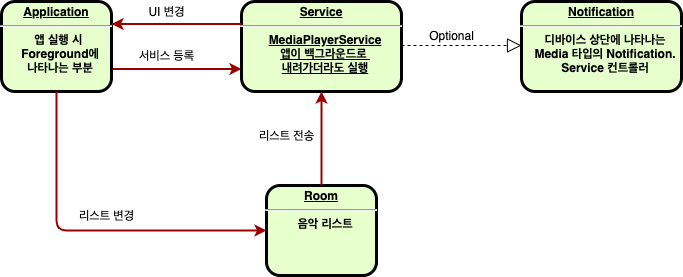

The diagram above was exported from draw.io. Its source (the exported page's mxGraphModel, read from the mxfile embedded in the PNG):
<mxGraphModel dx="1186" dy="747" grid="1" gridSize="10" guides="1" tooltips="1" connect="1" arrows="1" fold="1" page="1" pageScale="1" pageWidth="826" pageHeight="1169" background="#ffffff" math="0" shadow="0">
  <root>
    <mxCell id="0" />
    <mxCell id="1" parent="0" />
    <mxCell id="37" value="" style="edgeStyle=none;noEdgeStyle=1;strokeColor=#990000;strokeWidth=2;entryX=0;entryY=0.75;entryDx=0;entryDy=0;exitX=1;exitY=0.75;exitDx=0;exitDy=0;" parent="1" source="bZfMotDPLMt9MJ_-p9US-108" target="bZfMotDPLMt9MJ_-p9US-119" edge="1">
      <mxGeometry width="100" height="100" relative="1" as="geometry">
        <mxPoint x="190" y="165" as="sourcePoint" />
        <mxPoint x="296" y="166.26190476190482" as="targetPoint" />
      </mxGeometry>
    </mxCell>
    <mxCell id="bZfMotDPLMt9MJ_-p9US-107" value="&lt;p style=&quot;margin: 0px ; margin-top: 4px ; text-align: center ; text-decoration: underline&quot;&gt;&lt;strong&gt;Room&lt;/strong&gt;&lt;/p&gt;&lt;hr&gt;&lt;p style=&quot;margin: 0px ; margin-left: 8px&quot;&gt;음악 리스트&lt;/p&gt;" style="verticalAlign=middle;align=center;overflow=fill;fontSize=12;fontFamily=Helvetica;html=1;rounded=1;fontStyle=1;strokeWidth=3;fillColor=#E6FFCC" vertex="1" parent="1">
      <mxGeometry x="345" y="284" width="110" height="90" as="geometry" />
    </mxCell>
    <mxCell id="bZfMotDPLMt9MJ_-p9US-108" value="&lt;p style=&quot;margin: 4px 0px 0px ; text-align: center&quot;&gt;&lt;u&gt;Application&lt;/u&gt;&lt;br&gt;&lt;/p&gt;&lt;hr&gt;&lt;p style=&quot;margin: 0px ; margin-left: 8px&quot;&gt;앱 실행 시&amp;nbsp;&lt;/p&gt;&lt;p style=&quot;margin: 0px ; margin-left: 8px&quot;&gt;Foreground에&lt;/p&gt;&lt;p style=&quot;margin: 0px ; margin-left: 8px&quot;&gt;나타나는 부분&lt;/p&gt;" style="verticalAlign=middle;align=center;overflow=fill;fontSize=12;fontFamily=Helvetica;html=1;rounded=1;fontStyle=1;strokeWidth=3;fillColor=#E6FFCC" vertex="1" parent="1">
      <mxGeometry x="80" y="100" width="110" height="90" as="geometry" />
    </mxCell>
    <mxCell id="bZfMotDPLMt9MJ_-p9US-119" value="&lt;p style=&quot;margin: 4px 0px 0px ; text-align: center&quot;&gt;&lt;u&gt;Service&lt;/u&gt;&lt;br&gt;&lt;/p&gt;&lt;hr&gt;&lt;p style=&quot;margin: 0px ; margin-left: 8px&quot;&gt;&lt;u&gt;MediaPlayerService&lt;/u&gt;&lt;br&gt;&lt;/p&gt;&lt;p style=&quot;margin: 0px ; margin-left: 8px&quot;&gt;&lt;u&gt;앱이 백그라운드로&amp;nbsp;&lt;/u&gt;&lt;/p&gt;&lt;p style=&quot;margin: 0px ; margin-left: 8px&quot;&gt;&lt;u&gt;내려가더라도 실행&lt;/u&gt;&lt;/p&gt;" style="verticalAlign=middle;align=center;overflow=fill;fontSize=12;fontFamily=Helvetica;html=1;rounded=1;fontStyle=1;strokeWidth=3;fillColor=#E6FFCC" vertex="1" parent="1">
      <mxGeometry x="320" y="100" width="160" height="90" as="geometry" />
    </mxCell>
    <mxCell id="bZfMotDPLMt9MJ_-p9US-120" value="서비스 등록" style="text;html=1;align=center;verticalAlign=middle;resizable=0;points=[];autosize=1;" vertex="1" parent="1">
      <mxGeometry x="210" y="144" width="70" height="20" as="geometry" />
    </mxCell>
    <mxCell id="bZfMotDPLMt9MJ_-p9US-121" value="&lt;p style=&quot;margin: 0px ; margin-top: 4px ; text-align: center ; text-decoration: underline&quot;&gt;Notification&lt;/p&gt;&lt;hr&gt;&lt;p style=&quot;margin: 0px ; margin-left: 8px&quot;&gt;디바이스 상단에 나타나는&lt;/p&gt;&lt;p style=&quot;margin: 0px ; margin-left: 8px&quot;&gt;Media 타입의 Notification.&lt;/p&gt;&lt;p style=&quot;margin: 0px ; margin-left: 8px&quot;&gt;Service 컨트롤러&lt;/p&gt;" style="verticalAlign=middle;align=center;overflow=fill;fontSize=12;fontFamily=Helvetica;html=1;rounded=1;fontStyle=1;strokeWidth=3;fillColor=#E6FFCC" vertex="1" parent="1">
      <mxGeometry x="600" y="100" width="160" height="90" as="geometry" />
    </mxCell>
    <mxCell id="bZfMotDPLMt9MJ_-p9US-123" value="Optional" style="text;html=1;align=center;verticalAlign=middle;resizable=0;points=[];autosize=1;" vertex="1" parent="1">
      <mxGeometry x="500" y="124" width="60" height="20" as="geometry" />
    </mxCell>
    <mxCell id="bZfMotDPLMt9MJ_-p9US-124" value="" style="endArrow=block;dashed=1;endFill=0;endSize=12;html=1;" edge="1" parent="1">
      <mxGeometry width="160" relative="1" as="geometry">
        <mxPoint x="480" y="144" as="sourcePoint" />
        <mxPoint x="600" y="144" as="targetPoint" />
      </mxGeometry>
    </mxCell>
    <mxCell id="bZfMotDPLMt9MJ_-p9US-126" value="" style="edgeStyle=none;noEdgeStyle=1;strokeColor=#990000;strokeWidth=2;entryX=0.5;entryY=1;entryDx=0;entryDy=0;exitX=0.5;exitY=0;exitDx=0;exitDy=0;" edge="1" parent="1" source="bZfMotDPLMt9MJ_-p9US-107" target="bZfMotDPLMt9MJ_-p9US-119">
      <mxGeometry width="100" height="100" relative="1" as="geometry">
        <mxPoint x="320" y="245" as="sourcePoint" />
        <mxPoint x="426" y="246.26190476190482" as="targetPoint" />
      </mxGeometry>
    </mxCell>
    <mxCell id="bZfMotDPLMt9MJ_-p9US-127" value="리스트 전송" style="text;html=1;align=center;verticalAlign=middle;resizable=0;points=[];autosize=1;" vertex="1" parent="1">
      <mxGeometry x="330" y="224" width="70" height="20" as="geometry" />
    </mxCell>
    <mxCell id="bZfMotDPLMt9MJ_-p9US-128" value="" style="edgeStyle=none;noEdgeStyle=1;strokeColor=#990000;strokeWidth=2;exitX=0.5;exitY=1;exitDx=0;exitDy=0;entryX=0;entryY=0.5;entryDx=0;entryDy=0;" edge="1" parent="1" source="bZfMotDPLMt9MJ_-p9US-108" target="bZfMotDPLMt9MJ_-p9US-107">
      <mxGeometry width="100" height="100" relative="1" as="geometry">
        <mxPoint x="209" y="325" as="sourcePoint" />
        <mxPoint x="315" y="326.2619047619048" as="targetPoint" />
        <Array as="points">
          <mxPoint x="135" y="329" />
        </Array>
      </mxGeometry>
    </mxCell>
    <mxCell id="bZfMotDPLMt9MJ_-p9US-129" value="리스트 변경" style="text;html=1;align=center;verticalAlign=middle;resizable=0;points=[];autosize=1;" vertex="1" parent="1">
      <mxGeometry x="150" y="304" width="70" height="20" as="geometry" />
    </mxCell>
    <mxCell id="bZfMotDPLMt9MJ_-p9US-133" value="" style="edgeStyle=none;noEdgeStyle=1;strokeColor=#990000;strokeWidth=2;entryX=1;entryY=0.25;entryDx=0;entryDy=0;exitX=0;exitY=0.25;exitDx=0;exitDy=0;" edge="1" parent="1" source="bZfMotDPLMt9MJ_-p9US-119" target="bZfMotDPLMt9MJ_-p9US-108">
      <mxGeometry width="100" height="100" relative="1" as="geometry">
        <mxPoint x="190" y="122.74000000000001" as="sourcePoint" />
        <mxPoint x="296" y="124.00190476190483" as="targetPoint" />
      </mxGeometry>
    </mxCell>
    <mxCell id="bZfMotDPLMt9MJ_-p9US-134" value="UI 변경" style="text;html=1;align=center;verticalAlign=middle;resizable=0;points=[];autosize=1;" vertex="1" parent="1">
      <mxGeometry x="220" y="100" width="50" height="20" as="geometry" />
    </mxCell>
  </root>
</mxGraphModel>